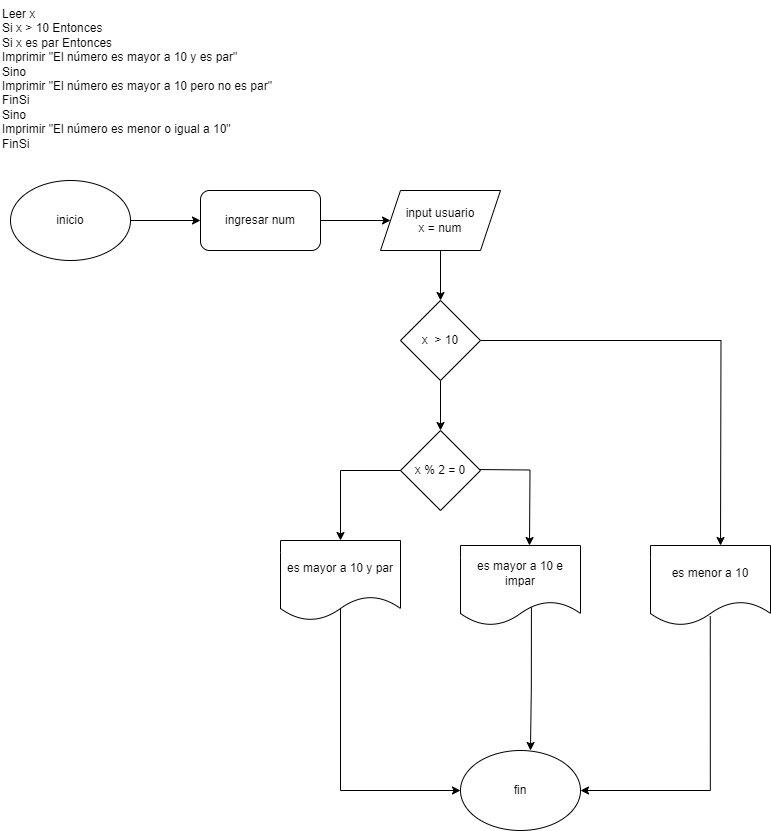

The diagram above was exported from draw.io. Its source (the exported page's mxGraphModel, read from the mxfile embedded in the PNG):
<mxGraphModel dx="1155" dy="1217" grid="1" gridSize="10" guides="1" tooltips="1" connect="1" arrows="1" fold="1" page="1" pageScale="1" pageWidth="827" pageHeight="1169" math="0" shadow="0">
  <root>
    <mxCell id="0" />
    <mxCell id="1" parent="0" />
    <mxCell id="v39W3zpkseE0MHaOEFlp-3" value="Leer x&#10;Si x &amp;gt; 10 Entonces&#10;    Si x es par Entonces&#10;        Imprimir &quot;El número es mayor a 10 y es par&quot;&#10;    Sino&#10;        Imprimir &quot;El número es mayor a 10 pero no es par&quot;&#10;    FinSi&#10;Sino&#10;    Imprimir &quot;El número es menor o igual a 10&quot;&#10;FinSi" style="text;whiteSpace=wrap;html=1;" parent="1" vertex="1">
      <mxGeometry x="20" y="10" width="300" height="170" as="geometry" />
    </mxCell>
    <mxCell id="v39W3zpkseE0MHaOEFlp-14" style="edgeStyle=orthogonalEdgeStyle;rounded=0;orthogonalLoop=1;jettySize=auto;html=1;exitX=1;exitY=0.5;exitDx=0;exitDy=0;entryX=0;entryY=0.5;entryDx=0;entryDy=0;" parent="1" source="v39W3zpkseE0MHaOEFlp-4" target="v39W3zpkseE0MHaOEFlp-5" edge="1">
      <mxGeometry relative="1" as="geometry" />
    </mxCell>
    <mxCell id="v39W3zpkseE0MHaOEFlp-4" value="inicio" style="ellipse;whiteSpace=wrap;html=1;" parent="1" vertex="1">
      <mxGeometry x="30" y="190" width="120" height="80" as="geometry" />
    </mxCell>
    <mxCell id="v39W3zpkseE0MHaOEFlp-15" style="edgeStyle=orthogonalEdgeStyle;rounded=0;orthogonalLoop=1;jettySize=auto;html=1;exitX=1;exitY=0.5;exitDx=0;exitDy=0;" parent="1" source="v39W3zpkseE0MHaOEFlp-5" target="v39W3zpkseE0MHaOEFlp-6" edge="1">
      <mxGeometry relative="1" as="geometry" />
    </mxCell>
    <mxCell id="v39W3zpkseE0MHaOEFlp-5" value="ingresar num" style="rounded=1;whiteSpace=wrap;html=1;" parent="1" vertex="1">
      <mxGeometry x="220" y="200" width="120" height="60" as="geometry" />
    </mxCell>
    <mxCell id="v39W3zpkseE0MHaOEFlp-16" style="edgeStyle=orthogonalEdgeStyle;rounded=0;orthogonalLoop=1;jettySize=auto;html=1;exitX=0.5;exitY=1;exitDx=0;exitDy=0;entryX=0.5;entryY=0;entryDx=0;entryDy=0;" parent="1" source="v39W3zpkseE0MHaOEFlp-6" target="v39W3zpkseE0MHaOEFlp-7" edge="1">
      <mxGeometry relative="1" as="geometry" />
    </mxCell>
    <mxCell id="v39W3zpkseE0MHaOEFlp-6" value="input usuario&lt;div&gt;x = num&lt;/div&gt;" style="shape=parallelogram;perimeter=parallelogramPerimeter;whiteSpace=wrap;html=1;fixedSize=1;" parent="1" vertex="1">
      <mxGeometry x="400" y="200" width="120" height="60" as="geometry" />
    </mxCell>
    <mxCell id="v39W3zpkseE0MHaOEFlp-17" style="edgeStyle=orthogonalEdgeStyle;rounded=0;orthogonalLoop=1;jettySize=auto;html=1;exitX=0.5;exitY=1;exitDx=0;exitDy=0;entryX=0.5;entryY=0;entryDx=0;entryDy=0;" parent="1" source="v39W3zpkseE0MHaOEFlp-7" target="v39W3zpkseE0MHaOEFlp-8" edge="1">
      <mxGeometry relative="1" as="geometry" />
    </mxCell>
    <mxCell id="v39W3zpkseE0MHaOEFlp-23" style="edgeStyle=orthogonalEdgeStyle;rounded=0;orthogonalLoop=1;jettySize=auto;html=1;exitX=1;exitY=0.5;exitDx=0;exitDy=0;entryX=0.5;entryY=0;entryDx=0;entryDy=0;" parent="1" source="v39W3zpkseE0MHaOEFlp-7" edge="1">
      <mxGeometry relative="1" as="geometry">
        <mxPoint x="740" y="554.9999999999998" as="targetPoint" />
      </mxGeometry>
    </mxCell>
    <mxCell id="v39W3zpkseE0MHaOEFlp-7" value="x&amp;nbsp; &amp;gt; 10" style="rhombus;whiteSpace=wrap;html=1;" parent="1" vertex="1">
      <mxGeometry x="420" y="310" width="80" height="80" as="geometry" />
    </mxCell>
    <mxCell id="v39W3zpkseE0MHaOEFlp-18" style="edgeStyle=orthogonalEdgeStyle;rounded=0;orthogonalLoop=1;jettySize=auto;html=1;" parent="1" source="v39W3zpkseE0MHaOEFlp-8" edge="1">
      <mxGeometry relative="1" as="geometry">
        <mxPoint x="360" y="550" as="targetPoint" />
        <Array as="points">
          <mxPoint x="360" y="480" />
        </Array>
      </mxGeometry>
    </mxCell>
    <mxCell id="v39W3zpkseE0MHaOEFlp-20" style="edgeStyle=orthogonalEdgeStyle;rounded=0;orthogonalLoop=1;jettySize=auto;html=1;exitX=1;exitY=0.5;exitDx=0;exitDy=0;entryX=0.575;entryY=0.017;entryDx=0;entryDy=0;entryPerimeter=0;" parent="1" edge="1">
      <mxGeometry relative="1" as="geometry">
        <mxPoint x="549" y="555" as="targetPoint" />
        <mxPoint x="490" y="478.98" as="sourcePoint" />
      </mxGeometry>
    </mxCell>
    <mxCell id="v39W3zpkseE0MHaOEFlp-8" value="x % 2 = 0" style="rhombus;whiteSpace=wrap;html=1;" parent="1" vertex="1">
      <mxGeometry x="420" y="440" width="80" height="80" as="geometry" />
    </mxCell>
    <mxCell id="v39W3zpkseE0MHaOEFlp-27" style="edgeStyle=orthogonalEdgeStyle;rounded=0;orthogonalLoop=1;jettySize=auto;html=1;exitX=0.5;exitY=1;exitDx=0;exitDy=0;" parent="1" target="v39W3zpkseE0MHaOEFlp-24" edge="1">
      <mxGeometry relative="1" as="geometry">
        <mxPoint x="360" y="800" as="targetPoint" />
        <Array as="points">
          <mxPoint x="360" y="800" />
        </Array>
        <mxPoint x="360" y="615" as="sourcePoint" />
      </mxGeometry>
    </mxCell>
    <mxCell id="v39W3zpkseE0MHaOEFlp-24" value="fin" style="ellipse;whiteSpace=wrap;html=1;" parent="1" vertex="1">
      <mxGeometry x="480" y="760" width="120" height="80" as="geometry" />
    </mxCell>
    <mxCell id="v39W3zpkseE0MHaOEFlp-25" style="edgeStyle=orthogonalEdgeStyle;rounded=0;orthogonalLoop=1;jettySize=auto;html=1;exitX=0.591;exitY=0.766;exitDx=0;exitDy=0;entryX=0.583;entryY=0;entryDx=0;entryDy=0;entryPerimeter=0;exitPerimeter=0;" parent="1" source="wZmraZF8Er0HGrm578dr-2" target="v39W3zpkseE0MHaOEFlp-24" edge="1">
      <mxGeometry relative="1" as="geometry">
        <mxPoint x="170" y="740" as="sourcePoint" />
      </mxGeometry>
    </mxCell>
    <mxCell id="wZmraZF8Er0HGrm578dr-1" value="es mayor a 10 y par" style="shape=document;whiteSpace=wrap;html=1;boundedLbl=1;" parent="1" vertex="1">
      <mxGeometry x="300" y="550" width="120" height="80" as="geometry" />
    </mxCell>
    <mxCell id="wZmraZF8Er0HGrm578dr-2" value="es mayor a 10 e impar" style="shape=document;whiteSpace=wrap;html=1;boundedLbl=1;" parent="1" vertex="1">
      <mxGeometry x="480" y="555" width="120" height="80" as="geometry" />
    </mxCell>
    <mxCell id="wZmraZF8Er0HGrm578dr-5" style="edgeStyle=orthogonalEdgeStyle;rounded=0;orthogonalLoop=1;jettySize=auto;html=1;entryX=1;entryY=0.5;entryDx=0;entryDy=0;exitX=0.498;exitY=0.884;exitDx=0;exitDy=0;exitPerimeter=0;" parent="1" source="wZmraZF8Er0HGrm578dr-3" target="v39W3zpkseE0MHaOEFlp-24" edge="1">
      <mxGeometry relative="1" as="geometry">
        <Array as="points">
          <mxPoint x="730" y="800" />
        </Array>
      </mxGeometry>
    </mxCell>
    <mxCell id="wZmraZF8Er0HGrm578dr-3" value="es menor a 10" style="shape=document;whiteSpace=wrap;html=1;boundedLbl=1;" parent="1" vertex="1">
      <mxGeometry x="670" y="555" width="120" height="80" as="geometry" />
    </mxCell>
  </root>
</mxGraphModel>